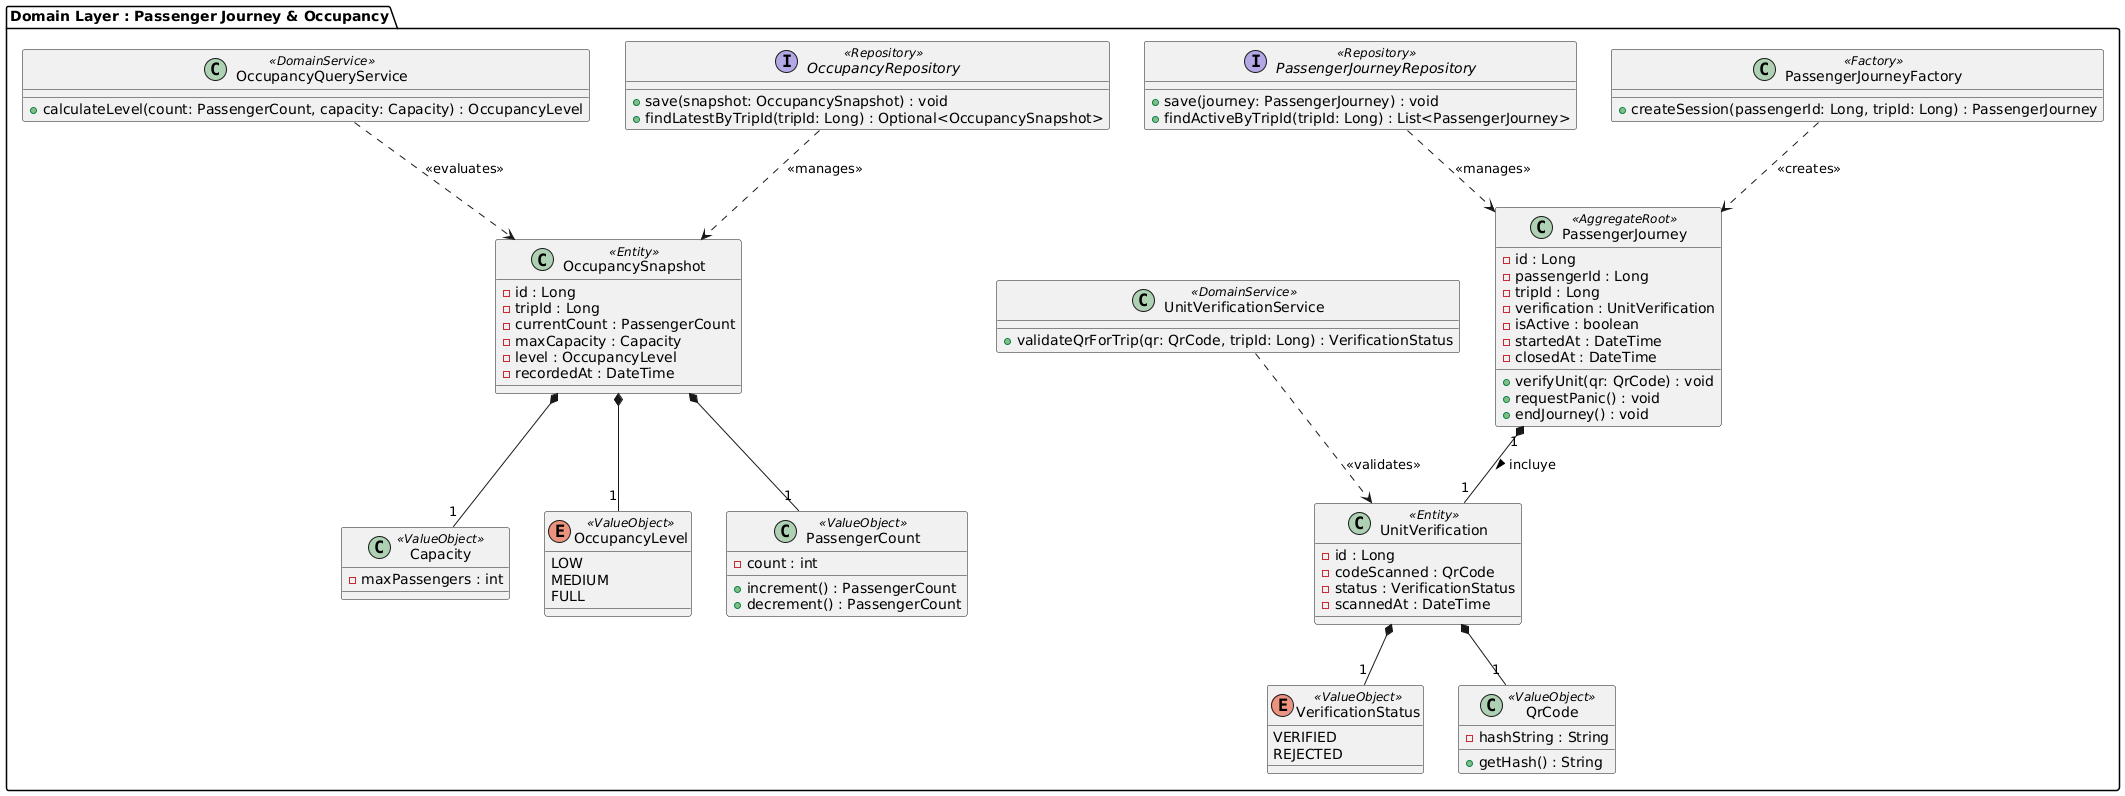

The diagram above was rendered by PlantUML. Its source (embedded in the PNG):
@startuml
package "Domain Layer : Passenger Journey & Occupancy" {

    ' Enums & Value Objects
    enum VerificationStatus <<ValueObject>> {
        VERIFIED
        REJECTED
    }

    enum OccupancyLevel <<ValueObject>> {
        LOW
        MEDIUM
        FULL
    }

    class QrCode <<ValueObject>> {
        - hashString : String
        + getHash() : String
    }

    class PassengerCount <<ValueObject>> {
        - count : int
        + increment() : PassengerCount
        + decrement() : PassengerCount
    }

    class Capacity <<ValueObject>> {
        - maxPassengers : int
    }

    ' Entities
    class UnitVerification <<Entity>> {
        - id : Long
        - codeScanned : QrCode
        - status : VerificationStatus
        - scannedAt : DateTime
    }

    class OccupancySnapshot <<Entity>> {
        - id : Long
        - tripId : Long
        - currentCount : PassengerCount
        - maxCapacity : Capacity
        - level : OccupancyLevel
        - recordedAt : DateTime
    }

    ' Aggregate Root
    class PassengerJourney <<AggregateRoot>> {
        - id : Long
        - passengerId : Long
        - tripId : Long
        - verification : UnitVerification
        - isActive : boolean
        - startedAt : DateTime
        - closedAt : DateTime
        + verifyUnit(qr: QrCode) : void
        + requestPanic() : void
        + endJourney() : void
    }

    ' Factories & Services
    class PassengerJourneyFactory <<Factory>> {
        + createSession(passengerId: Long, tripId: Long) : PassengerJourney
    }

    class UnitVerificationService <<DomainService>> {
        + validateQrForTrip(qr: QrCode, tripId: Long) : VerificationStatus
    }

    class OccupancyQueryService <<DomainService>> {
        + calculateLevel(count: PassengerCount, capacity: Capacity) : OccupancyLevel
    }

    ' Repositories
    interface PassengerJourneyRepository <<Repository>> {
        + save(journey: PassengerJourney) : void
        + findActiveByTripId(tripId: Long) : List<PassengerJourney>
    }

    interface OccupancyRepository <<Repository>> {
        + save(snapshot: OccupancySnapshot) : void
        + findLatestByTripId(tripId: Long) : Optional<OccupancySnapshot>
    }

    ' Structural Relationships
    PassengerJourney "1" *-- "1" UnitVerification : incluye >
    UnitVerification *-- "1" QrCode
    UnitVerification *-- "1" VerificationStatus

    OccupancySnapshot *-- "1" PassengerCount
    OccupancySnapshot *-- "1" Capacity
    OccupancySnapshot *-- "1" OccupancyLevel

    ' Dependencies
    PassengerJourneyFactory ..> PassengerJourney : <<creates>>
    UnitVerificationService ..> UnitVerification : <<validates>>
    OccupancyQueryService ..> OccupancySnapshot : <<evaluates>>

    PassengerJourneyRepository ..> PassengerJourney : <<manages>>
    OccupancyRepository ..> OccupancySnapshot : <<manages>>
}
@enduml